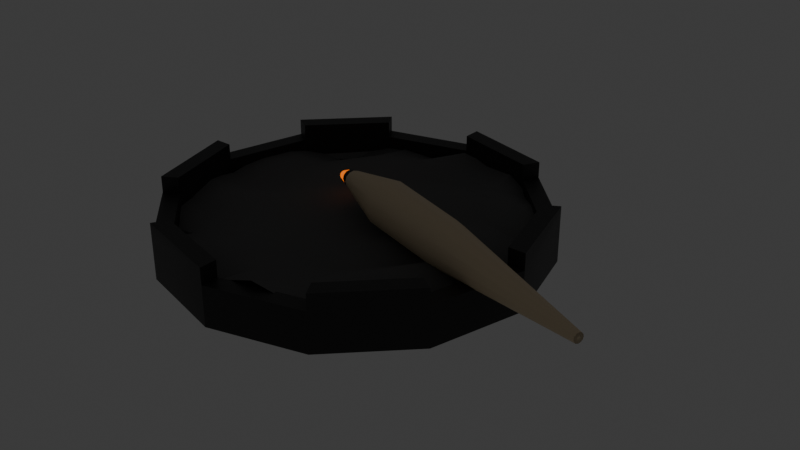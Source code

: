 # Source: Joint.blend  (saved by Blender 4.0.36; exported with 4.5.12 LTS)
import bpy
from mathutils import Matrix  # noqa: F401  (used for matrix-valued properties, if any)

bpy.ops.wm.read_factory_settings(use_empty=True)
scene = bpy.context.scene
scene.name = 'Scene'

# ---- collections
col_collection = bpy.data.collections.new('Collection'); scene.collection.children.link(col_collection)

# ---- materials (node trees are filled in below, after node groups)
mat_ashtray = bpy.data.materials.new('Ashtray')
mat_ashtray.use_transparent_shadow = False
mat_joint = bpy.data.materials.new('Joint')
mat_joint.use_transparent_shadow = False
mat_joint_tip = bpy.data.materials.new('Joint Tip')
mat_joint_tip.use_transparent_shadow = False
mat_joint_burnt = bpy.data.materials.new('Joint Burnt')
mat_joint_burnt.use_transparent_shadow = False
mat_ash = bpy.data.materials.new('Ash')
mat_ash.use_transparent_shadow = False

# ---- node groups
ng_auto_smooth = bpy.data.node_groups.new('Auto Smooth', 'GeometryNodeTree')
_s = ng_auto_smooth.interface.new_socket(name='Geometry', in_out='OUTPUT', socket_type='NodeSocketGeometry')
_s = ng_auto_smooth.interface.new_socket(name='Geometry', in_out='INPUT', socket_type='NodeSocketGeometry')
_s = ng_auto_smooth.interface.new_socket(name='Angle', in_out='INPUT', socket_type='NodeSocketFloat')
_s.subtype = 'ANGLE'
_s.min_value = 0.0
_s.max_value = 3.142
ng_auto_smooth.is_modifier = True
_N = ng_auto_smooth.nodes; _L = ng_auto_smooth.links
n0 = _N.new('NodeGroupOutput'); n0.name = 'Group Output'; n0.location = (480, -100)
n1 = _N.new('NodeGroupInput'); n1.name = 'Group Input'; n1.location = (-420, -300)
n2 = _N.new('NodeGroupInput'); n2.name = 'Group Input.001'; n2.location = (-60, -100)
n3 = _N.new('GeometryNodeSetShadeSmooth'); n3.name = 'Set Shade Smooth'; n3.location = (120, -100)
n3.domain = 'EDGE'
n4 = _N.new('GeometryNodeSetShadeSmooth'); n4.name = 'Set Shade Smooth.001'; n4.location = (300, -100)
n5 = _N.new('GeometryNodeInputMeshEdgeAngle'); n5.name = 'Edge Angle'; n5.location = (-420, -220)
n6 = _N.new('GeometryNodeInputEdgeSmooth'); n6.name = 'Is Edge Smooth'; n6.location = (-60, -160)
n7 = _N.new('GeometryNodeInputShadeSmooth'); n7.name = 'Is Face Smooth'; n7.location = (-240, -340)
n8 = _N.new('FunctionNodeBooleanMath'); n8.name = 'Boolean Math'; n8.location = (-60, -220)
n9 = _N.new('FunctionNodeCompare'); n9.name = 'Compare'; n9.location = (-240, -180)
n9.operation = 'LESS_EQUAL'
_L.new(n5.outputs[0], n9.inputs[0])
_L.new(n4.outputs[0], n0.inputs[0])
_L.new(n1.outputs[1], n9.inputs[1])
_L.new(n9.outputs[0], n8.inputs[0])
_L.new(n7.outputs[0], n8.inputs[1])
_L.new(n2.outputs[0], n3.inputs[0])
_L.new(n6.outputs[0], n3.inputs[1])
_L.new(n3.outputs[0], n4.inputs[0])
_L.new(n8.outputs[0], n3.inputs[2])
n0.is_active_output = True

# ---- material node trees
mat_ashtray.use_nodes = True; mat_ashtray.node_tree.nodes.clear()
_N = mat_ashtray.node_tree.nodes; _L = mat_ashtray.node_tree.links
n0 = _N.new('ShaderNodeBsdfPrincipled'); n0.name = 'Principled BSDF'; n0.location = (10, 300)
n0.inputs[0].default_value = (0.02772, 0.02772, 0.02772, 1.0)
n0.inputs[3].default_value = 1.45
n1 = _N.new('ShaderNodeOutputMaterial'); n1.name = 'Material Output'; n1.location = (300, 300)
_L.new(n0.outputs[0], n1.inputs[0])
n1.is_active_output = True
mat_joint.use_nodes = True; mat_joint.node_tree.nodes.clear()
_N = mat_joint.node_tree.nodes; _L = mat_joint.node_tree.links
n0 = _N.new('ShaderNodeBsdfPrincipled'); n0.name = 'Principled BSDF'; n0.location = (10, 300)
n0.inputs[0].default_value = (0.8001, 0.6442, 0.4282, 1.0)
n0.inputs[3].default_value = 1.45
n1 = _N.new('ShaderNodeOutputMaterial'); n1.name = 'Material Output'; n1.location = (300, 300)
_L.new(n0.outputs[0], n1.inputs[0])
n1.is_active_output = True
mat_joint_tip.use_nodes = True; mat_joint_tip.node_tree.nodes.clear()
_N = mat_joint_tip.node_tree.nodes; _L = mat_joint_tip.node_tree.links
n0 = _N.new('ShaderNodeBsdfPrincipled'); n0.name = 'Principled BSDF'; n0.location = (10, 300)
n0.inputs[0].default_value = (0.8002, 0.08095, 0.0002677, 1.0)
n0.inputs[3].default_value = 1.45
n0.inputs[27].default_value = (1.0, 0.1885, 0.0, 1.0)
n0.inputs[28].default_value = 1.0
n1 = _N.new('ShaderNodeOutputMaterial'); n1.name = 'Material Output'; n1.location = (300, 300)
_L.new(n0.outputs[0], n1.inputs[0])
n1.is_active_output = True
mat_joint_burnt.use_nodes = True; mat_joint_burnt.node_tree.nodes.clear()
_N = mat_joint_burnt.node_tree.nodes; _L = mat_joint_burnt.node_tree.links
n0 = _N.new('ShaderNodeBsdfPrincipled'); n0.name = 'Principled BSDF'; n0.location = (10, 300)
n0.inputs[0].default_value = (0.0, 0.0, 0.0, 1.0)
n0.inputs[3].default_value = 1.45
n1 = _N.new('ShaderNodeOutputMaterial'); n1.name = 'Material Output'; n1.location = (300, 300)
_L.new(n0.outputs[0], n1.inputs[0])
n1.is_active_output = True
mat_ash.use_nodes = True; mat_ash.node_tree.nodes.clear()
_N = mat_ash.node_tree.nodes; _L = mat_ash.node_tree.links
n0 = _N.new('ShaderNodeBsdfPrincipled'); n0.name = 'Principled BSDF'; n0.location = (10, 300)
n0.inputs[0].default_value = (0.1274, 0.1274, 0.1274, 1.0)
n0.inputs[2].default_value = 1.0
n0.inputs[3].default_value = 1.45
n1 = _N.new('ShaderNodeOutputMaterial'); n1.name = 'Material Output'; n1.location = (300, 300)
_L.new(n0.outputs[0], n1.inputs[0])
n1.is_active_output = True

# ---- world
world_world = bpy.data.worlds.new('World'); scene.world = world_world
world_world.use_nodes = True; world_world.node_tree.nodes.clear()
_N = world_world.node_tree.nodes; _L = world_world.node_tree.links
n0 = _N.new('ShaderNodeOutputWorld'); n0.name = 'World Output'; n0.location = (300, 300)
n1 = _N.new('ShaderNodeBackground'); n1.name = 'Background'; n1.location = (10, 300)
n1.inputs[0].default_value = (0.05088, 0.05088, 0.05088, 1.0)
_L.new(n1.outputs[0], n0.inputs[0])
n0.is_active_output = True
world_world.color = (0.05088, 0.05088, 0.05088)
world_world.use_sun_shadow = False
world_world.sun_shadow_jitter_overblur = 0.0

# ---- meshes
me_cylinder_001 = bpy.data.meshes.new('Cylinder.001')
me_cylinder_001.from_pydata([(0.0, 0.754, -1.0), (0.0, 0.6845, 1.0), (0.377, 0.6529, -1.0), (0.3422, 0.5928, 1.0), (0.6529, 0.377, -1.0), (0.5928, 0.3422, 1.0), (0.754, -1.324e-09, -1.0), (0.6845, -1.324e-09, 1.0), (0.6529, -0.377, -1.0), (0.5928, -0.3422, 1.0), (0.377, -0.6529, -1.0), (0.3422, -0.5928, 1.0), (0.0, -0.754, -1.0), (0.0, -0.6845, 1.0), (-0.377, -0.6529, -1.0), (-0.3422, -0.5928, 1.0), (-0.6529, -0.377, -1.0), (-0.5928, -0.3422, 1.0), (-0.754, -1.324e-09, -1.0), (-0.6845, -1.324e-09, 1.0), (-0.6529, 0.377, -1.0), (-0.5928, 0.3422, 1.0), (-0.377, 0.6529, -1.0), (-0.3422, 0.5928, 1.0), (0.377, 0.6529, 1.0), (0.0, 0.754, 1.0), (0.6529, 0.377, 1.0), (0.754, -1.324e-09, 1.0), (0.6529, -0.377, 1.0), (0.377, -0.6529, 1.0), (0.0, -0.754, 1.0), (-0.377, -0.6529, 1.0), (-0.6529, -0.377, 1.0), (-0.754, -1.324e-09, 1.0), (-0.6529, 0.377, 1.0), (-0.377, 0.6529, 1.0), (0.3422, 0.5928, -0.007843), (-1.186e-10, 0.6845, -0.007843), (0.5928, 0.3422, -0.007843), (0.6845, -1.324e-09, -0.007843), (0.5928, -0.3422, -0.007843), (0.3422, -0.5928, -0.007843), (-1.186e-10, -0.6845, -0.007843), (-0.3422, -0.5928, -0.007843), (-0.5928, -0.3422, -0.007843), (-0.6845, -1.324e-09, -0.007843), (-0.5928, 0.3422, -0.007843), (-0.3422, 0.5928, -0.007843), (0.377, 0.6529, 1.81), (0.0, 0.754, 1.81), (0.754, -1.324e-09, 1.81), (0.6529, 0.377, 1.81), (0.377, -0.6529, 1.81), (0.6529, -0.377, 1.81), (-0.377, -0.6529, 1.81), (0.0, -0.754, 1.81), (-0.754, -1.324e-09, 1.81), (-0.6529, -0.377, 1.81), (-0.377, 0.6529, 1.81), (-0.6529, 0.377, 1.81), (0.3422, 0.5928, 1.81), (0.0, 0.6845, 1.81), (0.6845, -1.324e-09, 1.81), (0.5928, 0.3422, 1.81), (0.3422, -0.5928, 1.81), (0.5928, -0.3422, 1.81), (-0.3422, -0.5928, 1.81), (0.0, -0.6845, 1.81), (-0.6845, -1.324e-09, 1.81), (-0.5928, -0.3422, 1.81), (-0.3422, 0.5928, 1.81), (-0.5928, 0.3422, 1.81)], [], [(0, 25, 24, 2), (2, 24, 26, 4), (4, 26, 27, 6), (6, 27, 28, 8), (8, 28, 29, 10), (10, 29, 30, 12), (12, 30, 31, 14), (14, 31, 32, 16), (16, 32, 33, 18), (18, 33, 34, 20), (15, 13, 42, 43), (20, 34, 35, 22), (22, 35, 25, 0), (0, 2, 4, 6, 8, 10, 12, 14, 16, 18, 20, 22), (31, 30, 55, 54), (3, 5, 26, 24), (19, 33, 56, 68), (7, 9, 28, 27), (13, 15, 66, 67), (11, 13, 30, 29), (3, 24, 48, 60), (15, 17, 32, 31), (32, 17, 69, 57), (19, 21, 34, 33), (33, 32, 57, 56), (23, 1, 25, 35), (36, 37, 47, 46, 45, 44, 43, 42, 41, 40, 39, 38), (9, 7, 39, 40), (23, 21, 46, 47), (3, 1, 37, 36), (17, 15, 43, 44), (11, 9, 40, 41), (1, 23, 47, 37), (5, 3, 36, 38), (19, 17, 44, 45), (13, 11, 41, 42), (7, 5, 38, 39), (21, 19, 45, 46), (61, 60, 48, 49), (63, 62, 50, 51), (65, 64, 52, 53), (67, 66, 54, 55), (69, 68, 56, 57), (71, 70, 58, 59), (26, 5, 63, 51), (34, 21, 71, 59), (1, 3, 60, 61), (7, 27, 50, 62), (29, 28, 53, 52), (17, 19, 68, 69), (23, 35, 58, 70), (28, 9, 65, 53), (27, 26, 51, 50), (24, 25, 49, 48), (5, 7, 62, 63), (11, 29, 52, 64), (21, 23, 70, 71), (30, 13, 67, 55), (35, 34, 59, 58), (9, 11, 64, 65), (15, 31, 54, 66), (25, 1, 61, 49)])
me_cylinder_001.polygons.foreach_set('use_smooth', [True] * 62)
_uv = me_cylinder_001.uv_layers.new(name='UVMap')
_uv.uv.foreach_set('vector', [1.0, 0.5, 1.0, 1.0, 0.9167, 1.0, 0.9167, 0.5, 0.9167, 0.5, 0.9167, 1.0, 0.8333, 1.0, 0.8333, 0.5, 0.8333, 0.5, 0.8333, 1.0, 0.75, 1.0, 0.75, 0.5, 0.75, 0.5, 0.75, 1.0, 0.6667, 1.0, 0.6667, 0.5, 0.6667, 0.5, 0.6667, 1.0, 0.5833, 1.0, 0.5833, 0.5, 0.5833, 0.5, 0.5833, 1.0, 0.5, 1.0, 0.5, 0.5, 0.5, 0.5, 0.5, 1.0, 0.4167, 1.0, 0.4167, 0.5, 0.4167, 0.5, 0.4167, 1.0, 0.3333, 1.0, 0.3333, 0.5, 0.3333, 0.5, 0.3333, 1.0, 0.25, 1.0, 0.25, 0.5, 0.25, 0.5, 0.25, 1.0, 0.1667, 1.0, 0.1667, 0.5, 0.1411, 0.0613, 0.25, 0.03211, 0.25, 0.03211, 0.1411, 0.0613, 0.1667, 0.5, 0.1667, 1.0, 0.08333, 1.0, 0.08333, 0.5, 0.08333, 0.5, 0.08333, 1.0, 7.451e-08, 1.0, 7.451e-08, 0.5, 0.75, 0.49, 0.87, 0.4578, 0.9578, 0.37, 0.99, 0.25, 0.9578, 0.13, 0.87, 0.04215, 0.75, 0.01, 0.63, 0.04215, 0.5422, 0.13, 0.51, 0.25, 0.5422, 0.37, 0.63, 0.4578, 0.4167, 1.0, 0.5, 1.0, 0.5, 1.0, 0.4167, 1.0, 0.3589, 0.4387, 0.4387, 0.3589, 0.4578, 0.37, 0.37, 0.4578, 0.03211, 0.25, 0.01, 0.25, 0.01, 0.25, 0.03211, 0.25, 0.4679, 0.25, 0.4387, 0.1411, 0.4578, 0.13, 0.49, 0.25, 0.25, 0.03211, 0.1411, 0.0613, 0.1411, 0.0613, 0.25, 0.03211, 0.3589, 0.0613, 0.25, 0.03211, 0.25, 0.01, 0.37, 0.04215, 0.3589, 0.4387, 0.37, 0.4578, 0.37, 0.4578, 0.3589, 0.4387, 0.1411, 0.0613, 0.0613, 0.1411, 0.04215, 0.13, 0.13, 0.04215, 0.04215, 0.13, 0.0613, 0.1411, 0.0613, 0.1411, 0.04215, 0.13, 0.03211, 0.25, 0.0613, 0.3589, 0.04215, 0.37, 0.01, 0.25, 0.25, 1.0, 0.3333, 1.0, 0.3333, 1.0, 0.25, 1.0, 0.1411, 0.4387, 0.25, 0.4679, 0.25, 0.49, 0.13, 0.4578, 0.3589, 0.4387, 0.25, 0.4679, 0.1411, 0.4387, 0.0613, 0.3589, 0.03211, 0.25, 0.0613, 0.1411, 0.1411, 0.0613, 0.25, 0.03211, 0.3589, 0.0613, 0.4387, 0.1411, 0.4679, 0.25, 0.4387, 0.3589, 0.4387, 0.1411, 0.4679, 0.25, 0.4679, 0.25, 0.4387, 0.1411, 0.1411, 0.4387, 0.0613, 0.3589, 0.0613, 0.3589, 0.1411, 0.4387, 0.3589, 0.4387, 0.25, 0.4679, 0.25, 0.4679, 0.3589, 0.4387, 0.0613, 0.1411, 0.1411, 0.0613, 0.1411, 0.0613, 0.0613, 0.1411, 0.3589, 0.0613, 0.4387, 0.1411, 0.4387, 0.1411, 0.3589, 0.0613, 0.25, 0.4679, 0.1411, 0.4387, 0.1411, 0.4387, 0.25, 0.4679, 0.4387, 0.3589, 0.3589, 0.4387, 0.3589, 0.4387, 0.4387, 0.3589, 0.03211, 0.25, 0.0613, 0.1411, 0.0613, 0.1411, 0.03211, 0.25, 0.25, 0.03211, 0.3589, 0.0613, 0.3589, 0.0613, 0.25, 0.03211, 0.4679, 0.25, 0.4387, 0.3589, 0.4387, 0.3589, 0.4679, 0.25, 0.0613, 0.3589, 0.03211, 0.25, 0.03211, 0.25, 0.0613, 0.3589, 0.25, 0.4679, 0.3589, 0.4387, 0.37, 0.4578, 0.25, 0.49, 0.4387, 0.3589, 0.4679, 0.25, 0.49, 0.25, 0.4578, 0.37, 0.4387, 0.1411, 0.3589, 0.0613, 0.37, 0.04215, 0.4578, 0.13, 0.25, 0.03211, 0.1411, 0.0613, 0.13, 0.04215, 0.25, 0.01, 0.0613, 0.1411, 0.03211, 0.25, 0.01, 0.25, 0.04215, 0.13, 0.0613, 0.3589, 0.1411, 0.4387, 0.13, 0.4578, 0.04215, 0.37, 0.4578, 0.37, 0.4387, 0.3589, 0.4387, 0.3589, 0.4578, 0.37, 0.04215, 0.37, 0.0613, 0.3589, 0.0613, 0.3589, 0.04215, 0.37, 0.25, 0.4679, 0.3589, 0.4387, 0.3589, 0.4387, 0.25, 0.4679, 0.4679, 0.25, 0.49, 0.25, 0.49, 0.25, 0.4679, 0.25, 0.5833, 1.0, 0.6667, 1.0, 0.6667, 1.0, 0.5833, 1.0, 0.0613, 0.1411, 0.03211, 0.25, 0.03211, 0.25, 0.0613, 0.1411, 0.1411, 0.4387, 0.13, 0.4578, 0.13, 0.4578, 0.1411, 0.4387, 0.4578, 0.13, 0.4387, 0.1411, 0.4387, 0.1411, 0.4578, 0.13, 0.75, 1.0, 0.8333, 1.0, 0.8333, 1.0, 0.75, 1.0, 0.9167, 1.0, 1.0, 1.0, 1.0, 1.0, 0.9167, 1.0, 0.4387, 0.3589, 0.4679, 0.25, 0.4679, 0.25, 0.4387, 0.3589, 0.3589, 0.0613, 0.37, 0.04215, 0.37, 0.04215, 0.3589, 0.0613, 0.0613, 0.3589, 0.1411, 0.4387, 0.1411, 0.4387, 0.0613, 0.3589, 0.25, 0.01, 0.25, 0.03211, 0.25, 0.03211, 0.25, 0.01, 0.08333, 1.0, 0.1667, 1.0, 0.1667, 1.0, 0.08333, 1.0, 0.4387, 0.1411, 0.3589, 0.0613, 0.3589, 0.0613, 0.4387, 0.1411, 0.1411, 0.0613, 0.13, 0.04215, 0.13, 0.04215, 0.1411, 0.0613, 0.25, 0.49, 0.25, 0.4679, 0.25, 0.4679, 0.25, 0.49])
me_cylinder_001.materials.append(mat_ashtray)
me_cylinder_001.update()
me_cylinder_002 = bpy.data.meshes.new('Cylinder.002')
me_cylinder_002.from_pydata([(-0.1069, 0.03928, -0.9398), (1.2e-06, 0.3709, 1.0), (0.04946, -0.002608, -0.9398), (0.1854, 0.3212, 1.0), (0.1639, -0.117, -0.9398), (0.3212, 0.1854, 1.0), (0.2058, -0.2734, -0.9398), (0.3709, 3.438e-09, 1.0), (0.1639, -0.4297, -0.9398), (0.3212, -0.1854, 1.0), (0.04946, -0.5441, -0.9398), (0.1854, -0.3212, 1.0), (-0.1069, -0.586, -0.9398), (1.2e-06, -0.3709, 1.0), (-0.2632, -0.5441, -0.9398), (-0.1854, -0.3212, 1.0), (-0.3776, -0.4297, -0.9398), (-0.3212, -0.1854, 1.0), (-0.4195, -0.2734, -0.9398), (-0.3709, 3.438e-09, 1.0), (-0.3776, -0.117, -0.9398), (-0.3212, 0.1854, 1.0), (-0.2632, -0.002608, -0.9398), (-0.1854, 0.3212, 1.0), (-2.992e-06, 1.784, -0.499), (0.8921, 1.545, -0.499), (1.545, 0.8921, -0.499), (1.784, -4.286e-09, -0.499), (1.545, -0.8921, -0.499), (0.8921, -1.545, -0.499), (-2.992e-06, -1.784, -0.499), (-0.8921, -1.545, -0.499), (-1.545, -0.8921, -0.499), (-1.784, -4.286e-09, -0.499), (-1.545, 0.8921, -0.499), (-0.8921, 1.545, -0.499), (-2.347e-06, 1.72, 0.01296), (0.86, 1.489, 0.01296), (1.489, 0.86, 0.01296), (1.72, -4.643e-09, 0.01296), (1.489, -0.86, 0.01296), (0.86, -1.489, 0.01296), (-2.347e-06, -1.72, 0.01296), (-0.86, -1.489, 0.01296), (-1.489, -0.86, 0.01296), (-1.72, -4.643e-09, 0.01296), (-1.489, 0.86, 0.01296), (-0.86, 1.489, 0.01296), (0.3502, 0.6066, -0.868), (0.6066, 0.3502, -0.868), (0.7005, 1.637e-09, -0.868), (0.6066, -0.3502, -0.868), (0.3502, -0.6066, -0.868), (1.143e-06, -0.7005, -0.868), (-0.3502, -0.6066, -0.868), (-0.6066, -0.3502, -0.868), (-0.7005, 1.637e-09, -0.868), (-0.6066, 0.3502, -0.868), (-0.3502, 0.6066, -0.868), (1.143e-06, 0.7005, -0.868), (0.2896, 0.5016, -0.9092), (0.5016, 0.2896, -0.9092), (0.5792, 2.299e-09, -0.9092), (0.5016, -0.2896, -0.9092), (0.2896, -0.5016, -0.9092), (1.605e-06, -0.5792, -0.9092), (-0.2896, -0.5016, -0.9092), (-0.5016, -0.2896, -0.9092), (-0.5792, 2.299e-09, -0.9092), (-0.5016, 0.2896, -0.9092), (-0.2896, 0.5016, -0.9092), (1.605e-06, 0.5792, -0.9092)], [], [(36, 1, 3, 37), (37, 3, 5, 38), (38, 5, 7, 39), (39, 7, 9, 40), (40, 9, 11, 41), (41, 11, 13, 42), (42, 13, 15, 43), (43, 15, 17, 44), (44, 17, 19, 45), (45, 19, 21, 46), (3, 1, 23, 21, 19, 17, 15, 13, 11, 9, 7, 5), (46, 21, 23, 47), (47, 23, 1, 36), (0, 2, 4, 6, 8, 10, 12, 14, 16, 18, 20, 22), (58, 35, 24, 59), (57, 34, 35, 58), (56, 33, 34, 57), (55, 32, 33, 56), (54, 31, 32, 55), (53, 30, 31, 54), (52, 29, 30, 53), (51, 28, 29, 52), (50, 27, 28, 51), (49, 26, 27, 50), (48, 25, 26, 49), (59, 24, 25, 48), (35, 47, 36, 24), (34, 46, 47, 35), (33, 45, 46, 34), (32, 44, 45, 33), (31, 43, 44, 32), (30, 42, 43, 31), (29, 41, 42, 30), (28, 40, 41, 29), (27, 39, 40, 28), (26, 38, 39, 27), (25, 37, 38, 26), (24, 36, 37, 25), (71, 59, 48, 60), (60, 48, 49, 61), (61, 49, 50, 62), (62, 50, 51, 63), (63, 51, 52, 64), (64, 52, 53, 65), (65, 53, 54, 66), (66, 54, 55, 67), (67, 55, 56, 68), (68, 56, 57, 69), (69, 57, 58, 70), (70, 58, 59, 71), (22, 70, 71, 0), (20, 69, 70, 22), (18, 68, 69, 20), (16, 67, 68, 18), (14, 66, 67, 16), (12, 65, 66, 14), (10, 64, 65, 12), (8, 63, 64, 10), (6, 62, 63, 8), (4, 61, 62, 6), (2, 60, 61, 4), (0, 71, 60, 2)])
me_cylinder_002.polygons.foreach_set('use_smooth', [True] * 62)
me_cylinder_002.polygons.foreach_set('material_index', [0, 0, 0, 0, 0, 0, 0, 0, 0, 0, 0, 0, 0, 1, 0, 0, 0, 0, 0, 0, 0, 0, 0, 0, 0, 0, 0, 0, 0, 0, 0, 0, 0, 0, 0, 0, 0, 0, 2, 2, 2, 2, 2, 2, 2, 2, 2, 2, 2, 2, 1, 1, 1, 1, 1, 1, 1, 1, 1, 1, 1, 1])
_uv = me_cylinder_002.uv_layers.new(name='UVMap')
_uv.uv.foreach_set('vector', [1.0, 0.6947, 1.0, 1.0, 0.9167, 1.0, 0.9167, 0.6947, 0.9167, 0.6947, 0.9167, 1.0, 0.8333, 1.0, 0.8333, 0.6947, 0.8333, 0.6947, 0.8333, 1.0, 0.75, 1.0, 0.75, 0.6947, 0.75, 0.6947, 0.75, 1.0, 0.6667, 1.0, 0.6667, 0.6947, 0.6667, 0.6947, 0.6667, 1.0, 0.5833, 1.0, 0.5833, 0.6947, 0.5833, 0.6947, 0.5833, 1.0, 0.5, 1.0, 0.5, 0.6947, 0.5, 0.6947, 0.5, 1.0, 0.4167, 1.0, 0.4167, 0.6947, 0.4167, 0.6947, 0.4167, 1.0, 0.3333, 1.0, 0.3333, 0.6947, 0.3333, 0.6947, 0.3333, 1.0, 0.25, 1.0, 0.25, 0.6947, 0.25, 0.6947, 0.25, 1.0, 0.1667, 1.0, 0.1667, 0.6947, 0.37, 0.4578, 0.25, 0.49, 0.13, 0.4578, 0.04215, 0.37, 0.01, 0.25, 0.04215, 0.13, 0.13, 0.04215, 0.25, 0.01, 0.37, 0.04215, 0.4578, 0.13, 0.49, 0.25, 0.4578, 0.37, 0.1667, 0.6947, 0.1667, 1.0, 0.08333, 1.0, 0.08333, 0.6947, 0.08333, 0.6947, 0.08333, 1.0, 7.451e-08, 1.0, 7.451e-08, 0.6947, 0.75, 0.49, 0.87, 0.4578, 0.9578, 0.37, 0.99, 0.25, 0.9578, 0.13, 0.87, 0.04215, 0.75, 0.01, 0.63, 0.04215, 0.5422, 0.13, 0.51, 0.25, 0.5422, 0.37, 0.63, 0.4578, 0.08333, 0.533, 0.08333, 0.6253, 7.451e-08, 0.6253, 7.451e-08, 0.533, 0.1667, 0.533, 0.1667, 0.6253, 0.08333, 0.6253, 0.08333, 0.533, 0.25, 0.533, 0.25, 0.6253, 0.1667, 0.6253, 0.1667, 0.533, 0.3333, 0.533, 0.3333, 0.6253, 0.25, 0.6253, 0.25, 0.533, 0.4167, 0.533, 0.4167, 0.6253, 0.3333, 0.6253, 0.3333, 0.533, 0.5, 0.533, 0.5, 0.6253, 0.4167, 0.6253, 0.4167, 0.533, 0.5833, 0.533, 0.5833, 0.6253, 0.5, 0.6253, 0.5, 0.533, 0.6667, 0.533, 0.6667, 0.6253, 0.5833, 0.6253, 0.5833, 0.533, 0.75, 0.533, 0.75, 0.6253, 0.6667, 0.6253, 0.6667, 0.533, 0.8333, 0.533, 0.8333, 0.6253, 0.75, 0.6253, 0.75, 0.533, 0.9167, 0.533, 0.9167, 0.6253, 0.8333, 0.6253, 0.8333, 0.533, 1.0, 0.533, 1.0, 0.6253, 0.9167, 0.6253, 0.9167, 0.533, 0.08333, 0.6253, 0.08333, 0.6947, 7.451e-08, 0.6947, 7.451e-08, 0.6253, 0.1667, 0.6253, 0.1667, 0.6947, 0.08333, 0.6947, 0.08333, 0.6253, 0.25, 0.6253, 0.25, 0.6947, 0.1667, 0.6947, 0.1667, 0.6253, 0.3333, 0.6253, 0.3333, 0.6947, 0.25, 0.6947, 0.25, 0.6253, 0.4167, 0.6253, 0.4167, 0.6947, 0.3333, 0.6947, 0.3333, 0.6253, 0.5, 0.6253, 0.5, 0.6947, 0.4167, 0.6947, 0.4167, 0.6253, 0.5833, 0.6253, 0.5833, 0.6947, 0.5, 0.6947, 0.5, 0.6253, 0.6667, 0.6253, 0.6667, 0.6947, 0.5833, 0.6947, 0.5833, 0.6253, 0.75, 0.6253, 0.75, 0.6947, 0.6667, 0.6947, 0.6667, 0.6253, 0.8333, 0.6253, 0.8333, 0.6947, 0.75, 0.6947, 0.75, 0.6253, 0.9167, 0.6253, 0.9167, 0.6947, 0.8333, 0.6947, 0.8333, 0.6253, 1.0, 0.6253, 1.0, 0.6947, 0.9167, 0.6947, 0.9167, 0.6253, 1.0, 0.5227, 1.0, 0.533, 0.9167, 0.533, 0.9167, 0.5227, 0.9167, 0.5227, 0.9167, 0.533, 0.8333, 0.533, 0.8333, 0.5227, 0.8333, 0.5227, 0.8333, 0.533, 0.75, 0.533, 0.75, 0.5227, 0.75, 0.5227, 0.75, 0.533, 0.6667, 0.533, 0.6667, 0.5227, 0.6667, 0.5227, 0.6667, 0.533, 0.5833, 0.533, 0.5833, 0.5227, 0.5833, 0.5227, 0.5833, 0.533, 0.5, 0.533, 0.5, 0.5227, 0.5, 0.5227, 0.5, 0.533, 0.4167, 0.533, 0.4167, 0.5227, 0.4167, 0.5227, 0.4167, 0.533, 0.3333, 0.533, 0.3333, 0.5227, 0.3333, 0.5227, 0.3333, 0.533, 0.25, 0.533, 0.25, 0.5227, 0.25, 0.5227, 0.25, 0.533, 0.1667, 0.533, 0.1667, 0.5227, 0.1667, 0.5227, 0.1667, 0.533, 0.08333, 0.533, 0.08333, 0.5227, 0.08333, 0.5227, 0.08333, 0.533, 7.451e-08, 0.533, 7.451e-08, 0.5227, 0.08333, 0.5, 0.08333, 0.5227, 7.451e-08, 0.5227, 7.451e-08, 0.5, 0.1667, 0.5, 0.1667, 0.5227, 0.08333, 0.5227, 0.08333, 0.5, 0.25, 0.5, 0.25, 0.5227, 0.1667, 0.5227, 0.1667, 0.5, 0.3333, 0.5, 0.3333, 0.5227, 0.25, 0.5227, 0.25, 0.5, 0.4167, 0.5, 0.4167, 0.5227, 0.3333, 0.5227, 0.3333, 0.5, 0.5, 0.5, 0.5, 0.5227, 0.4167, 0.5227, 0.4167, 0.5, 0.5833, 0.5, 0.5833, 0.5227, 0.5, 0.5227, 0.5, 0.5, 0.6667, 0.5, 0.6667, 0.5227, 0.5833, 0.5227, 0.5833, 0.5, 0.75, 0.5, 0.75, 0.5227, 0.6667, 0.5227, 0.6667, 0.5, 0.8333, 0.5, 0.8333, 0.5227, 0.75, 0.5227, 0.75, 0.5, 0.9167, 0.5, 0.9167, 0.5227, 0.8333, 0.5227, 0.8333, 0.5, 1.0, 0.5, 1.0, 0.5227, 0.9167, 0.5227, 0.9167, 0.5])
me_cylinder_002.materials.append(mat_joint)
me_cylinder_002.materials.append(mat_joint_tip)
me_cylinder_002.materials.append(mat_joint_burnt)
me_cylinder_002.update()
me_plane = bpy.data.meshes.new('Plane')
me_plane.from_pydata([(-0.6719, -0.6719, -0.05235), (0.6719, -0.6719, -0.01474), (-0.6719, 0.6719, 0.03111), (0.6719, 0.6719, 0.05705), (-0.776, 0.5273, 0.002533), (-0.8542, 0.3646, 0.0414), (-0.901, 0.1862, 0.04343), (-0.9167, 0.0, 0.01011), (-0.901, -0.1862, 0.04628), (-0.8542, -0.3646, 0.01955), (-0.776, -0.5273, 0.008847), (-0.5273, -0.776, 0.03179), (-0.3646, -0.8542, -0.006495), (-0.1862, -0.901, -0.04113), (0.0, -0.9167, 0.06511), (0.1862, -0.901, 0.1226), (0.3646, -0.8542, 0.06431), (0.5273, -0.776, 0.04296), (0.776, -0.5273, 0.009781), (0.8542, -0.3646, -0.01129), (0.901, -0.1862, 0.02514), (0.9167, 0.0, 0.01296), (0.901, 0.1862, 0.03433), (0.8542, 0.3646, -0.002635), (0.776, 0.5273, 0.03002), (0.5273, 0.776, 0.0161), (0.3646, 0.8542, 0.0819), (0.1862, 0.901, 0.06171), (0.0, 0.9167, 0.07813), (-0.1862, 0.901, -0.002672), (-0.3646, 0.8542, 0.02322), (-0.5273, 0.776, 0.00972), (-0.591, -0.591, -0.02549), (-0.4002, -0.643, 0.002393), (-0.2021, -0.6761, 0.02788), (0.0, -0.6875, 0.02667), (0.2021, -0.6761, 0.01229), (0.4002, -0.643, 0.02709), (0.591, -0.591, -0.004795), (-0.643, -0.4002, -0.006754), (-0.4306, -0.4306, 0.01164), (-0.2159, -0.451, 0.0477), (0.0, -0.4583, 0.0152), (0.2159, -0.451, -0.01645), (0.4306, -0.4306, 0.05136), (0.643, -0.4002, 0.04189), (-0.6761, -0.2021, 0.04434), (-0.451, -0.2159, 0.04317), (-0.2256, -0.2256, 0.03888), (0.0, -0.2292, 0.008486), (0.2256, -0.2256, 0.03164), (0.451, -0.2159, -0.0004677), (0.6761, -0.2021, 0.0988), (-0.6875, 6.286e-09, -0.01269), (-0.4583, -1.863e-09, 0.02617), (-0.2292, 2.212e-09, 0.01352), (0.0, 2.794e-09, 0.02449), (0.2292, 1.397e-09, 0.02411), (0.4583, 0.0, 0.0688), (0.6875, -3.725e-09, 0.007371), (-0.6761, 0.2021, -0.001294), (-0.451, 0.2159, 0.007547), (-0.2256, 0.2256, 0.04745), (0.0, 0.2292, 0.03099), (0.2256, 0.2256, 0.01233), (0.451, 0.2159, 0.0349), (0.6761, 0.2021, 0.03982), (-0.643, 0.4002, 0.01191), (-0.4306, 0.4306, 0.04321), (-0.2159, 0.451, 0.003169), (0.0, 0.4583, 0.02067), (0.2159, 0.451, 0.04105), (0.4306, 0.4306, -0.002474), (0.643, 0.4002, -0.01543), (-0.591, 0.591, -0.03528), (-0.4002, 0.643, 0.04352), (-0.2021, 0.6761, 0.04547), (0.0, 0.6875, -0.0104), (0.2021, 0.6761, 0.006769), (0.4002, 0.643, 0.05851), (0.591, 0.591, 0.05025)], [], [(32, 33, 40, 39), (33, 34, 41, 40), (34, 35, 42, 41), (35, 36, 43, 42), (36, 37, 44, 43), (37, 38, 45, 44), (39, 40, 47, 46), (40, 41, 48, 47), (41, 42, 49, 48), (42, 43, 50, 49), (43, 44, 51, 50), (44, 45, 52, 51), (46, 47, 54, 53), (47, 48, 55, 54), (48, 49, 56, 55), (49, 50, 57, 56), (50, 51, 58, 57), (51, 52, 59, 58), (53, 54, 61, 60), (54, 55, 62, 61), (55, 56, 63, 62), (56, 57, 64, 63), (57, 58, 65, 64), (58, 59, 66, 65), (60, 61, 68, 67), (61, 62, 69, 68), (62, 63, 70, 69), (63, 64, 71, 70), (64, 65, 72, 71), (65, 66, 73, 72), (67, 68, 75, 74), (68, 69, 76, 75), (69, 70, 77, 76), (70, 71, 78, 77), (71, 72, 79, 78), (72, 73, 80, 79), (0, 11, 32, 10), (11, 12, 33, 32), (12, 13, 34, 33), (13, 14, 35, 34), (14, 15, 36, 35), (15, 16, 37, 36), (16, 17, 38, 37), (17, 1, 18, 38), (38, 18, 19, 45), (45, 19, 20, 52), (52, 20, 21, 59), (59, 21, 22, 66), (66, 22, 23, 73), (73, 23, 24, 80), (80, 24, 3, 25), (79, 80, 25, 26), (78, 79, 26, 27), (77, 78, 27, 28), (76, 77, 28, 29), (75, 76, 29, 30), (74, 75, 30, 31), (4, 74, 31, 2), (5, 67, 74, 4), (6, 60, 67, 5), (7, 53, 60, 6), (8, 46, 53, 7), (9, 39, 46, 8), (10, 32, 39, 9)])
me_plane.polygons.foreach_set('use_smooth', [True] * 64)
_uv = me_plane.uv_layers.new(name='UVMap')
_uv.uv.foreach_set('vector', [0.125, 0.125, 0.25, 0.125, 0.25, 0.25, 0.125, 0.25, 0.25, 0.125, 0.375, 0.125, 0.375, 0.25, 0.25, 0.25, 0.375, 0.125, 0.5, 0.125, 0.5, 0.25, 0.375, 0.25, 0.5, 0.125, 0.625, 0.125, 0.625, 0.25, 0.5, 0.25, 0.625, 0.125, 0.75, 0.125, 0.75, 0.25, 0.625, 0.25, 0.75, 0.125, 0.875, 0.125, 0.875, 0.25, 0.75, 0.25, 0.125, 0.25, 0.25, 0.25, 0.25, 0.375, 0.125, 0.375, 0.25, 0.25, 0.375, 0.25, 0.375, 0.375, 0.25, 0.375, 0.375, 0.25, 0.5, 0.25, 0.5, 0.375, 0.375, 0.375, 0.5, 0.25, 0.625, 0.25, 0.625, 0.375, 0.5, 0.375, 0.625, 0.25, 0.75, 0.25, 0.75, 0.375, 0.625, 0.375, 0.75, 0.25, 0.875, 0.25, 0.875, 0.375, 0.75, 0.375, 0.125, 0.375, 0.25, 0.375, 0.25, 0.5, 0.125, 0.5, 0.25, 0.375, 0.375, 0.375, 0.375, 0.5, 0.25, 0.5, 0.375, 0.375, 0.5, 0.375, 0.5, 0.5, 0.375, 0.5, 0.5, 0.375, 0.625, 0.375, 0.625, 0.5, 0.5, 0.5, 0.625, 0.375, 0.75, 0.375, 0.75, 0.5, 0.625, 0.5, 0.75, 0.375, 0.875, 0.375, 0.875, 0.5, 0.75, 0.5, 0.125, 0.5, 0.25, 0.5, 0.25, 0.625, 0.125, 0.625, 0.25, 0.5, 0.375, 0.5, 0.375, 0.625, 0.25, 0.625, 0.375, 0.5, 0.5, 0.5, 0.5, 0.625, 0.375, 0.625, 0.5, 0.5, 0.625, 0.5, 0.625, 0.625, 0.5, 0.625, 0.625, 0.5, 0.75, 0.5, 0.75, 0.625, 0.625, 0.625, 0.75, 0.5, 0.875, 0.5, 0.875, 0.625, 0.75, 0.625, 0.125, 0.625, 0.25, 0.625, 0.25, 0.75, 0.125, 0.75, 0.25, 0.625, 0.375, 0.625, 0.375, 0.75, 0.25, 0.75, 0.375, 0.625, 0.5, 0.625, 0.5, 0.75, 0.375, 0.75, 0.5, 0.625, 0.625, 0.625, 0.625, 0.75, 0.5, 0.75, 0.625, 0.625, 0.75, 0.625, 0.75, 0.75, 0.625, 0.75, 0.75, 0.625, 0.875, 0.625, 0.875, 0.75, 0.75, 0.75, 0.125, 0.75, 0.25, 0.75, 0.25, 0.875, 0.125, 0.875, 0.25, 0.75, 0.375, 0.75, 0.375, 0.875, 0.25, 0.875, 0.375, 0.75, 0.5, 0.75, 0.5, 0.875, 0.375, 0.875, 0.5, 0.75, 0.625, 0.75, 0.625, 0.875, 0.5, 0.875, 0.625, 0.75, 0.75, 0.75, 0.75, 0.875, 0.625, 0.875, 0.75, 0.75, 0.875, 0.75, 0.875, 0.875, 0.75, 0.875, 0.0, 0.0, 0.125, 0.0, 0.125, 0.125, 0.0, 0.125, 0.125, 0.0, 0.25, 0.0, 0.25, 0.125, 0.125, 0.125, 0.25, 0.0, 0.375, 0.0, 0.375, 0.125, 0.25, 0.125, 0.375, 0.0, 0.5, 0.0, 0.5, 0.125, 0.375, 0.125, 0.5, 0.0, 0.625, 0.0, 0.625, 0.125, 0.5, 0.125, 0.625, 0.0, 0.75, 0.0, 0.75, 0.125, 0.625, 0.125, 0.75, 0.0, 0.875, 0.0, 0.875, 0.125, 0.75, 0.125, 0.875, 0.0, 1.0, 0.0, 1.0, 0.125, 0.875, 0.125, 0.875, 0.125, 1.0, 0.125, 1.0, 0.25, 0.875, 0.25, 0.875, 0.25, 1.0, 0.25, 1.0, 0.375, 0.875, 0.375, 0.875, 0.375, 1.0, 0.375, 1.0, 0.5, 0.875, 0.5, 0.875, 0.5, 1.0, 0.5, 1.0, 0.625, 0.875, 0.625, 0.875, 0.625, 1.0, 0.625, 1.0, 0.75, 0.875, 0.75, 0.875, 0.75, 1.0, 0.75, 1.0, 0.875, 0.875, 0.875, 0.875, 0.875, 1.0, 0.875, 1.0, 1.0, 0.875, 1.0, 0.75, 0.875, 0.875, 0.875, 0.875, 1.0, 0.75, 1.0, 0.625, 0.875, 0.75, 0.875, 0.75, 1.0, 0.625, 1.0, 0.5, 0.875, 0.625, 0.875, 0.625, 1.0, 0.5, 1.0, 0.375, 0.875, 0.5, 0.875, 0.5, 1.0, 0.375, 1.0, 0.25, 0.875, 0.375, 0.875, 0.375, 1.0, 0.25, 1.0, 0.125, 0.875, 0.25, 0.875, 0.25, 1.0, 0.125, 1.0, 0.0, 0.875, 0.125, 0.875, 0.125, 1.0, 0.0, 1.0, 0.0, 0.75, 0.125, 0.75, 0.125, 0.875, 0.0, 0.875, 0.0, 0.625, 0.125, 0.625, 0.125, 0.75, 0.0, 0.75, 0.0, 0.5, 0.125, 0.5, 0.125, 0.625, 0.0, 0.625, 0.0, 0.375, 0.125, 0.375, 0.125, 0.5, 0.0, 0.5, 0.0, 0.25, 0.125, 0.25, 0.125, 0.375, 0.0, 0.375, 0.0, 0.125, 0.125, 0.125, 0.125, 0.25, 0.0, 0.25])
me_plane.materials.append(mat_ash)
me_plane.update()

# ---- objects
ob_cylinder = bpy.data.objects.new('Cylinder', me_cylinder_001)
ob_cylinder_001 = bpy.data.objects.new('Cylinder.001', me_cylinder_002)
ob_plane = bpy.data.objects.new('Plane', me_plane)

# ---- transforms, parenting, visibility, modifiers, constraints
ob_cylinder.location = (0.0, 0.0, 0.0)
ob_cylinder.scale = (1.0, 1.0, 0.08047)
_m = ob_cylinder.modifiers.new('Auto Smooth', 'NODES')
_m.node_group = ng_auto_smooth
_gi = [s.identifier for s in ng_auto_smooth.interface.items_tree if s.item_type == 'SOCKET' and s.in_out == 'INPUT']
_m[_gi[1]] = 0.5236  # Angle
ob_cylinder_001.location = (0.4874, -0.09823, 0.1345)
ob_cylinder_001.rotation_euler = (0.3122, 1.571, 0.0)
ob_cylinder_001.scale = (0.05261, 0.05261, 0.6973)
ob_plane.location = (0.0, 0.0, 0.01742)
ob_plane.scale = (0.7338, 0.7338, 0.7338)
_m = ob_plane.modifiers.new('Auto Smooth', 'NODES')
_m.node_group = ng_auto_smooth
_gi = [s.identifier for s in ng_auto_smooth.interface.items_tree if s.item_type == 'SOCKET' and s.in_out == 'INPUT']
_m[_gi[1]] = 0.5236  # Angle

# ---- collection membership
col_collection.objects.link(ob_cylinder)
col_collection.objects.link(ob_cylinder_001)
col_collection.objects.link(ob_plane)

# ---- scene / render settings (as saved in the file)
scene.frame_start = 1; scene.frame_end = 250; scene.frame_set(1)
scene.render.engine = 'BLENDER_EEVEE_NEXT'
scene.cycles.sampling_pattern = 'TABULATED_SOBOL'
bpy.context.view_layer.update()

# ---- added for rendering (the .blend has no active camera): camera
cam_auto = bpy.data.cameras.new('AutoCamera')
cam_auto.lens = 50.0
cam_auto.sensor_width = 36.0
cam_auto.clip_end = 1000.0
ob_auto_camera = bpy.data.objects.new('AutoCamera', cam_auto)
scene.collection.objects.link(ob_auto_camera)
ob_auto_camera.location = (2.49967, -2.74409, 1.90336)
ob_auto_camera.rotation_euler = (1.09748, -7.21219e-08, 0.694738)
scene.camera = ob_auto_camera
bpy.context.view_layer.update()
